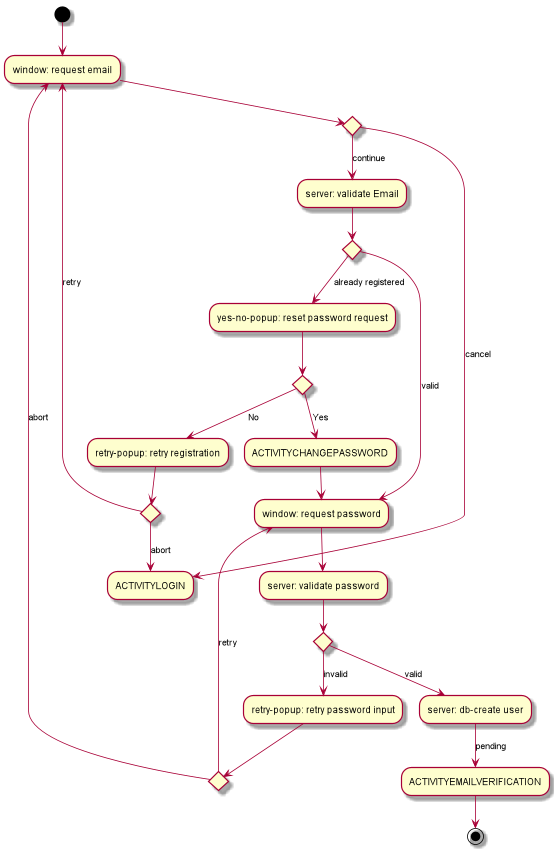

The diagram above was rendered by PlantUML. Its source (embedded in the PNG):
@startuml
(*)  --> "window: request email"
if "" then
    --> [continue] "server: validate Email"
    if "" then
        --> [valid] "window: request password"
        --> "server: validate password"
        if "" then
            --> [valid] "server: db-create user"
            --> [pending] "ACTIVITYEMAILVERIFICATION"
            --> (*)
        else
            --> [invalid] "retry-popup: retry password input"
            if "" then
                --> [abort] "window: request email"
            else
                --> [retry] "window: request password"
            Endif
        Endif
    else
        --> [already registered] "yes-no-popup: reset password request"
        if "" then
            --> [Yes] "ACTIVITYCHANGEPASSWORD"
            --> "window: request password"
        else
            --> [No] "retry-popup: retry registration"
            if "" then
                --> [abort] "ACTIVITYLOGIN"
            else
                --> [retry] "window: request email"
            Endif
        Endif
    Endif
else
    --> [cancel] "ACTIVITYLOGIN"
Endif
@enduml